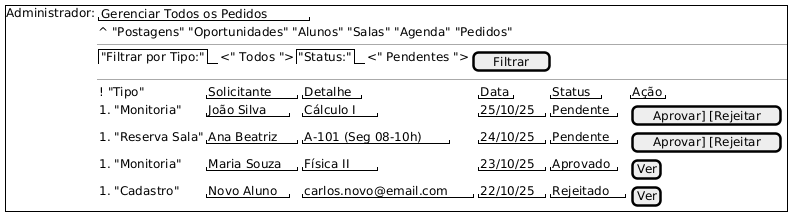

The diagram above was rendered by PlantUML. Its source (embedded in the PNG):
@startsalt
{+
  Administrador: |
  {
    "Gerenciar Todos os Pedidos"
    ^ "Postagens" "Oportunidades" "Alunos" "Salas" "Agenda" "Pedidos"
    --
    {
      {/ "Filtrar por Tipo:"} | <" Todos "> | {/ "Status:"} | <" Pendentes "> | [ Filtrar ]
    }
    --
    {
      ! "Tipo" | "Solicitante" | "Detalhe" | "Data" | "Status" | "Ação"
      # "Monitoria" | "João Silva" | "Cálculo I" | "25/10/25" | "Pendente" | { [Aprovar] [Rejeitar] }
      # "Reserva Sala" | "Ana Beatriz" | "A-101 (Seg 08-10h)" | "24/10/25" | "Pendente" | { [Aprovar] [Rejeitar] }
      # "Monitoria" | "Maria Souza" | "Física II" | "23/10/25" | "Aprovado" | { [Ver] }
      # "Cadastro" | "Novo Aluno" | "carlos.novo@email.com" | "22/10/25" | "Rejeitado" | { [Ver] }
    }
  }
}
@endsalt